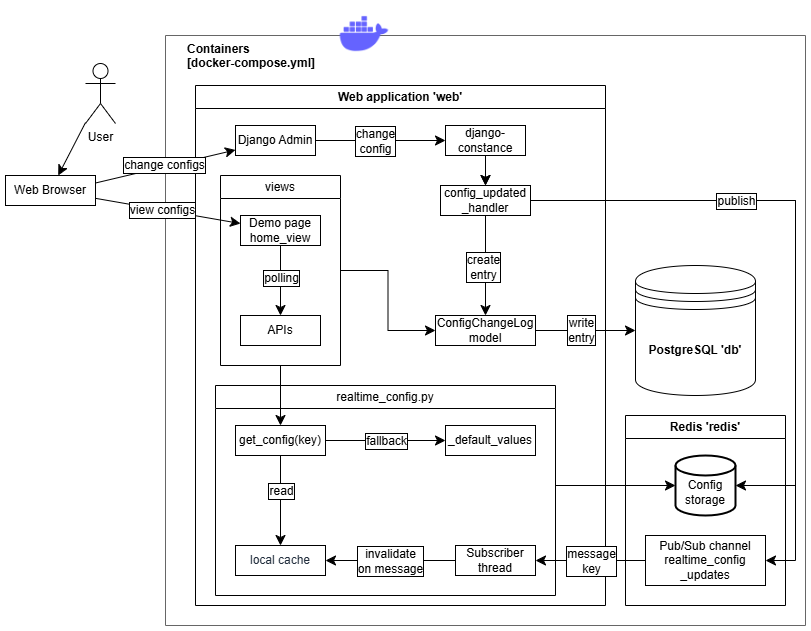

The diagram above was exported from draw.io. Its source (the exported page's mxGraphModel, read from the mxfile embedded in the PNG):
<mxGraphModel dx="1237" dy="676" grid="1" gridSize="10" guides="1" tooltips="1" connect="1" arrows="1" fold="1" page="1" pageScale="1" pageWidth="827" pageHeight="1169" math="0" shadow="0">
  <root>
    <mxCell id="Waj46AWrwi_tnzLf5rXA-0" />
    <mxCell id="Waj46AWrwi_tnzLf5rXA-1" parent="Waj46AWrwi_tnzLf5rXA-0" />
    <mxCell id="Waj46AWrwi_tnzLf5rXA-2" value="" style="swimlane;startSize=0;fillColor=#f5f5f5;fontColor=#333333;strokeColor=#666666;swimlaneFillColor=none;" vertex="1" parent="Waj46AWrwi_tnzLf5rXA-1">
      <mxGeometry x="330" y="40" width="640" height="590" as="geometry" />
    </mxCell>
    <mxCell id="EbY9sfQgCP2XwDXVRpYc-18" style="edgeStyle=orthogonalEdgeStyle;rounded=0;orthogonalLoop=1;jettySize=auto;html=1;fontSize=12;startSize=8;endSize=8;" edge="1" parent="Waj46AWrwi_tnzLf5rXA-2" source="EbY9sfQgCP2XwDXVRpYc-15" target="pWx3kpNLsd5oPUjWvz5L-4">
      <mxGeometry relative="1" as="geometry">
        <mxPoint x="200" y="150" as="sourcePoint" />
        <mxPoint x="130" y="157" as="targetPoint" />
        <Array as="points">
          <mxPoint x="115" y="450" />
        </Array>
      </mxGeometry>
    </mxCell>
    <mxCell id="EbY9sfQgCP2XwDXVRpYc-19" value="read if&lt;div&gt;cache miss&lt;/div&gt;" style="edgeLabel;html=1;align=center;verticalAlign=middle;resizable=0;points=[];fontSize=12;labelBorderColor=default;" vertex="1" connectable="0" parent="EbY9sfQgCP2XwDXVRpYc-18">
      <mxGeometry x="0.0083" relative="1" as="geometry">
        <mxPoint as="offset" />
      </mxGeometry>
    </mxCell>
    <UserObject label="Containers&#10;[docker-compose.yml]" link="docker-compose.yml" id="Waj46AWrwi_tnzLf5rXA-3">
      <mxCell style="text;whiteSpace=wrap;fontStyle=1" vertex="1" parent="Waj46AWrwi_tnzLf5rXA-2">
        <mxGeometry x="20" width="140" height="40" as="geometry" />
      </mxCell>
    </UserObject>
    <mxCell id="Waj46AWrwi_tnzLf5rXA-4" value="Web application 'web'" style="swimlane;whiteSpace=wrap;html=1;" vertex="1" parent="Waj46AWrwi_tnzLf5rXA-2">
      <mxGeometry x="30" y="50" width="410" height="520" as="geometry" />
    </mxCell>
    <mxCell id="EbY9sfQgCP2XwDXVRpYc-1" value="Django Admin" style="rounded=0;whiteSpace=wrap;html=1;" vertex="1" parent="Waj46AWrwi_tnzLf5rXA-4">
      <mxGeometry x="40" y="40" width="80" height="30" as="geometry" />
    </mxCell>
    <mxCell id="EbY9sfQgCP2XwDXVRpYc-29" style="edgeStyle=none;curved=1;rounded=0;orthogonalLoop=1;jettySize=auto;html=1;fontSize=12;startSize=8;endSize=8;" edge="1" parent="Waj46AWrwi_tnzLf5rXA-4" source="EbY9sfQgCP2XwDXVRpYc-1" target="EbY9sfQgCP2XwDXVRpYc-28">
      <mxGeometry relative="1" as="geometry">
        <mxPoint x="190" y="110" as="sourcePoint" />
        <mxPoint x="360" y="427" as="targetPoint" />
      </mxGeometry>
    </mxCell>
    <mxCell id="EbY9sfQgCP2XwDXVRpYc-31" value="change&lt;div&gt;config&lt;/div&gt;" style="edgeLabel;html=1;align=center;verticalAlign=middle;resizable=0;points=[];fontSize=12;labelBorderColor=default;" vertex="1" connectable="0" parent="EbY9sfQgCP2XwDXVRpYc-29">
      <mxGeometry x="-0.0933" relative="1" as="geometry">
        <mxPoint as="offset" />
      </mxGeometry>
    </mxCell>
    <mxCell id="EbY9sfQgCP2XwDXVRpYc-41" value="&lt;span style=&quot;font-weight: 400;&quot;&gt;views&lt;/span&gt;" style="swimlane;whiteSpace=wrap;html=1;swimlaneFillColor=default;" vertex="1" parent="Waj46AWrwi_tnzLf5rXA-4">
      <mxGeometry x="25" y="90" width="120" height="190" as="geometry" />
    </mxCell>
    <mxCell id="EbY9sfQgCP2XwDXVRpYc-6" value="Demo page&lt;div&gt;home_view&lt;/div&gt;" style="rounded=0;whiteSpace=wrap;html=1;" vertex="1" parent="EbY9sfQgCP2XwDXVRpYc-41">
      <mxGeometry x="20" y="40" width="80" height="30" as="geometry" />
    </mxCell>
    <mxCell id="EbY9sfQgCP2XwDXVRpYc-49" value="APIs" style="rounded=0;whiteSpace=wrap;html=1;" vertex="1" parent="EbY9sfQgCP2XwDXVRpYc-41">
      <mxGeometry x="20" y="140" width="80" height="30" as="geometry" />
    </mxCell>
    <mxCell id="EbY9sfQgCP2XwDXVRpYc-62" style="edgeStyle=none;curved=1;rounded=0;orthogonalLoop=1;jettySize=auto;html=1;fontSize=12;startSize=8;endSize=8;" edge="1" parent="EbY9sfQgCP2XwDXVRpYc-41" source="EbY9sfQgCP2XwDXVRpYc-6" target="EbY9sfQgCP2XwDXVRpYc-49">
      <mxGeometry relative="1" as="geometry">
        <mxPoint x="-135" y="16" as="sourcePoint" />
        <mxPoint x="25" y="55" as="targetPoint" />
      </mxGeometry>
    </mxCell>
    <mxCell id="EbY9sfQgCP2XwDXVRpYc-63" value="polling" style="edgeLabel;html=1;align=center;verticalAlign=middle;resizable=0;points=[];fontSize=12;labelBorderColor=default;" vertex="1" connectable="0" parent="EbY9sfQgCP2XwDXVRpYc-62">
      <mxGeometry x="-0.0933" relative="1" as="geometry">
        <mxPoint as="offset" />
      </mxGeometry>
    </mxCell>
    <mxCell id="EbY9sfQgCP2XwDXVRpYc-28" value="django-constance" style="rounded=0;whiteSpace=wrap;html=1;" vertex="1" parent="Waj46AWrwi_tnzLf5rXA-4">
      <mxGeometry x="250" y="40" width="80" height="30" as="geometry" />
    </mxCell>
    <mxCell id="EbY9sfQgCP2XwDXVRpYc-56" value="ConfigChangeLog model" style="rounded=0;whiteSpace=wrap;html=1;" vertex="1" parent="Waj46AWrwi_tnzLf5rXA-4">
      <mxGeometry x="240" y="230" width="100" height="30" as="geometry" />
    </mxCell>
    <mxCell id="EbY9sfQgCP2XwDXVRpYc-33" value="config_updated&lt;div&gt;_handler&lt;/div&gt;" style="rounded=0;whiteSpace=wrap;html=1;" vertex="1" parent="Waj46AWrwi_tnzLf5rXA-4">
      <mxGeometry x="245" y="100" width="90" height="30" as="geometry" />
    </mxCell>
    <mxCell id="EbY9sfQgCP2XwDXVRpYc-34" style="edgeStyle=none;curved=1;rounded=0;orthogonalLoop=1;jettySize=auto;html=1;fontSize=12;startSize=8;endSize=8;" edge="1" parent="Waj46AWrwi_tnzLf5rXA-4" source="EbY9sfQgCP2XwDXVRpYc-28" target="EbY9sfQgCP2XwDXVRpYc-33">
      <mxGeometry relative="1" as="geometry">
        <mxPoint x="439" y="400" as="sourcePoint" />
        <mxPoint x="666" y="500" as="targetPoint" />
      </mxGeometry>
    </mxCell>
    <mxCell id="EbY9sfQgCP2XwDXVRpYc-60" value="" style="edgeStyle=none;curved=1;rounded=0;orthogonalLoop=1;jettySize=auto;html=1;fontSize=12;startSize=8;endSize=8;" edge="1" parent="Waj46AWrwi_tnzLf5rXA-4" source="EbY9sfQgCP2XwDXVRpYc-28" target="EbY9sfQgCP2XwDXVRpYc-33">
      <mxGeometry relative="1" as="geometry">
        <mxPoint x="575" y="110" as="sourcePoint" />
        <mxPoint x="421" y="550" as="targetPoint" />
      </mxGeometry>
    </mxCell>
    <mxCell id="EbY9sfQgCP2XwDXVRpYc-57" value="" style="endArrow=classic;startArrow=none;html=1;rounded=0;fontSize=12;startSize=8;endSize=8;curved=1;startFill=0;" edge="1" parent="Waj46AWrwi_tnzLf5rXA-4" source="EbY9sfQgCP2XwDXVRpYc-33" target="EbY9sfQgCP2XwDXVRpYc-56">
      <mxGeometry width="50" height="50" relative="1" as="geometry">
        <mxPoint x="699" y="120" as="sourcePoint" />
        <mxPoint x="810" y="162" as="targetPoint" />
      </mxGeometry>
    </mxCell>
    <mxCell id="EbY9sfQgCP2XwDXVRpYc-58" value="create&lt;div&gt;entry&lt;/div&gt;" style="edgeLabel;html=1;align=center;verticalAlign=middle;resizable=0;points=[];fontSize=12;labelBorderColor=default;" vertex="1" connectable="0" parent="EbY9sfQgCP2XwDXVRpYc-57">
      <mxGeometry x="-0.0038" y="2" relative="1" as="geometry">
        <mxPoint x="-5" y="1" as="offset" />
      </mxGeometry>
    </mxCell>
    <mxCell id="EbY9sfQgCP2XwDXVRpYc-69" style="edgeStyle=orthogonalEdgeStyle;rounded=0;orthogonalLoop=1;jettySize=auto;html=1;fontSize=12;startSize=8;endSize=8;" edge="1" parent="Waj46AWrwi_tnzLf5rXA-4" source="EbY9sfQgCP2XwDXVRpYc-41" target="EbY9sfQgCP2XwDXVRpYc-56">
      <mxGeometry relative="1" as="geometry">
        <mxPoint x="93" y="290" as="sourcePoint" />
        <mxPoint x="95" y="360" as="targetPoint" />
      </mxGeometry>
    </mxCell>
    <mxCell id="EbY9sfQgCP2XwDXVRpYc-21" value="&lt;span style=&quot;font-weight: 400;&quot;&gt;realtime_config.py&lt;/span&gt;" style="swimlane;whiteSpace=wrap;html=1;swimlaneFillColor=default;" vertex="1" parent="Waj46AWrwi_tnzLf5rXA-4">
      <mxGeometry x="20" y="300" width="340" height="210" as="geometry" />
    </mxCell>
    <mxCell id="EbY9sfQgCP2XwDXVRpYc-38" value="&lt;span style=&quot;color: rgb(35, 47, 62); text-wrap-mode: nowrap;&quot;&gt;local cache&lt;/span&gt;" style="rounded=0;whiteSpace=wrap;html=1;" vertex="1" parent="EbY9sfQgCP2XwDXVRpYc-21">
      <mxGeometry x="20" y="160" width="90" height="30" as="geometry" />
    </mxCell>
    <mxCell id="EbY9sfQgCP2XwDXVRpYc-4" value="Subscriber thread" style="rounded=0;whiteSpace=wrap;html=1;" vertex="1" parent="EbY9sfQgCP2XwDXVRpYc-21">
      <mxGeometry x="240" y="160" width="80" height="30" as="geometry" />
    </mxCell>
    <mxCell id="EbY9sfQgCP2XwDXVRpYc-10" style="edgeStyle=none;curved=1;rounded=0;orthogonalLoop=1;jettySize=auto;html=1;fontSize=12;startSize=8;endSize=8;" edge="1" parent="EbY9sfQgCP2XwDXVRpYc-21" source="EbY9sfQgCP2XwDXVRpYc-4" target="EbY9sfQgCP2XwDXVRpYc-38">
      <mxGeometry relative="1" as="geometry">
        <mxPoint x="-150" y="186" as="sourcePoint" />
        <mxPoint x="20" y="59.31818181818187" as="targetPoint" />
      </mxGeometry>
    </mxCell>
    <mxCell id="EbY9sfQgCP2XwDXVRpYc-11" value="invalidate&lt;div&gt;on message&lt;/div&gt;" style="edgeLabel;html=1;align=center;verticalAlign=middle;resizable=0;points=[];fontSize=12;labelBorderColor=default;" vertex="1" connectable="0" parent="EbY9sfQgCP2XwDXVRpYc-10">
      <mxGeometry x="0.0083" relative="1" as="geometry">
        <mxPoint as="offset" />
      </mxGeometry>
    </mxCell>
    <mxCell id="EbY9sfQgCP2XwDXVRpYc-15" value="get_config(key)" style="rounded=0;whiteSpace=wrap;html=1;" vertex="1" parent="EbY9sfQgCP2XwDXVRpYc-21">
      <mxGeometry x="20" y="40" width="90" height="30" as="geometry" />
    </mxCell>
    <mxCell id="EbY9sfQgCP2XwDXVRpYc-16" style="edgeStyle=none;curved=1;rounded=0;orthogonalLoop=1;jettySize=auto;html=1;fontSize=12;startSize=8;endSize=8;" edge="1" parent="EbY9sfQgCP2XwDXVRpYc-21" source="EbY9sfQgCP2XwDXVRpYc-15" target="EbY9sfQgCP2XwDXVRpYc-38">
      <mxGeometry relative="1" as="geometry">
        <mxPoint x="850" y="414" as="sourcePoint" />
        <mxPoint x="220" y="60" as="targetPoint" />
      </mxGeometry>
    </mxCell>
    <mxCell id="EbY9sfQgCP2XwDXVRpYc-17" value="read" style="edgeLabel;html=1;align=center;verticalAlign=middle;resizable=0;points=[];fontSize=12;labelBorderColor=default;" vertex="1" connectable="0" parent="EbY9sfQgCP2XwDXVRpYc-16">
      <mxGeometry x="0.0083" relative="1" as="geometry">
        <mxPoint y="-10" as="offset" />
      </mxGeometry>
    </mxCell>
    <mxCell id="EbY9sfQgCP2XwDXVRpYc-27" value="_default_values" style="rounded=0;whiteSpace=wrap;html=1;" vertex="1" parent="EbY9sfQgCP2XwDXVRpYc-21">
      <mxGeometry x="230" y="40" width="90" height="30" as="geometry" />
    </mxCell>
    <mxCell id="EbY9sfQgCP2XwDXVRpYc-39" style="edgeStyle=none;curved=1;rounded=0;orthogonalLoop=1;jettySize=auto;html=1;fontSize=12;startSize=8;endSize=8;" edge="1" parent="EbY9sfQgCP2XwDXVRpYc-21" source="EbY9sfQgCP2XwDXVRpYc-15" target="EbY9sfQgCP2XwDXVRpYc-27">
      <mxGeometry relative="1" as="geometry">
        <mxPoint x="350" y="65" as="sourcePoint" />
        <mxPoint x="270" y="65" as="targetPoint" />
      </mxGeometry>
    </mxCell>
    <mxCell id="EbY9sfQgCP2XwDXVRpYc-40" value="&lt;div&gt;fallback&lt;/div&gt;" style="edgeLabel;html=1;align=center;verticalAlign=middle;resizable=0;points=[];fontSize=12;labelBorderColor=default;" vertex="1" connectable="0" parent="EbY9sfQgCP2XwDXVRpYc-39">
      <mxGeometry x="0.0083" relative="1" as="geometry">
        <mxPoint as="offset" />
      </mxGeometry>
    </mxCell>
    <mxCell id="EbY9sfQgCP2XwDXVRpYc-66" style="edgeStyle=none;curved=1;rounded=0;orthogonalLoop=1;jettySize=auto;html=1;fontSize=12;startSize=8;endSize=8;" edge="1" parent="Waj46AWrwi_tnzLf5rXA-4" source="EbY9sfQgCP2XwDXVRpYc-41" target="EbY9sfQgCP2XwDXVRpYc-15">
      <mxGeometry relative="1" as="geometry">
        <mxPoint x="90" y="170" as="sourcePoint" />
        <mxPoint x="90" y="240" as="targetPoint" />
      </mxGeometry>
    </mxCell>
    <mxCell id="Waj46AWrwi_tnzLf5rXA-30" value="&lt;div&gt;Redis&amp;nbsp;&lt;span style=&quot;background-color: transparent; color: light-dark(rgb(0, 0, 0), rgb(255, 255, 255));&quot;&gt;'redis'&lt;/span&gt;&lt;/div&gt;" style="swimlane;whiteSpace=wrap;html=1;swimlaneFillColor=none;" vertex="1" parent="Waj46AWrwi_tnzLf5rXA-2">
      <mxGeometry x="460" y="380" width="160" height="190" as="geometry" />
    </mxCell>
    <mxCell id="pWx3kpNLsd5oPUjWvz5L-4" value="&lt;div&gt;&lt;br&gt;&lt;/div&gt;Config storage" style="strokeWidth=2;html=1;shape=mxgraph.flowchart.database;whiteSpace=wrap;" vertex="1" parent="Waj46AWrwi_tnzLf5rXA-30">
      <mxGeometry x="50" y="40" width="60" height="60" as="geometry" />
    </mxCell>
    <mxCell id="EbY9sfQgCP2XwDXVRpYc-0" value="Pub/Sub channel&lt;div&gt;realtime_config&lt;/div&gt;&lt;div&gt;_updates&lt;/div&gt;" style="rounded=0;whiteSpace=wrap;html=1;" vertex="1" parent="Waj46AWrwi_tnzLf5rXA-30">
      <mxGeometry x="20" y="120" width="120" height="50" as="geometry" />
    </mxCell>
    <mxCell id="Waj46AWrwi_tnzLf5rXA-21" value="&lt;span style=&quot;font-weight: 700;&quot;&gt;PostgreSQL&amp;nbsp;&lt;/span&gt;&lt;span style=&quot;color: light-dark(rgb(0, 0, 0), rgb(255, 255, 255)); font-weight: 700; background-color: transparent;&quot;&gt;'db'&lt;/span&gt;" style="shape=datastore;whiteSpace=wrap;html=1;" vertex="1" parent="Waj46AWrwi_tnzLf5rXA-2">
      <mxGeometry x="470" y="230" width="120" height="130" as="geometry" />
    </mxCell>
    <mxCell id="EbY9sfQgCP2XwDXVRpYc-7" style="edgeStyle=orthogonalEdgeStyle;rounded=0;orthogonalLoop=1;jettySize=auto;html=1;fontSize=12;startSize=8;endSize=8;" edge="1" parent="Waj46AWrwi_tnzLf5rXA-2" source="EbY9sfQgCP2XwDXVRpYc-33" target="pWx3kpNLsd5oPUjWvz5L-4">
      <mxGeometry relative="1" as="geometry">
        <mxPoint x="-179" y="80" as="sourcePoint" />
        <mxPoint x="-49.33331298828125" y="390" as="targetPoint" />
        <Array as="points">
          <mxPoint x="630" y="165" />
          <mxPoint x="630" y="450" />
        </Array>
      </mxGeometry>
    </mxCell>
    <mxCell id="EbY9sfQgCP2XwDXVRpYc-8" style="edgeStyle=orthogonalEdgeStyle;rounded=0;orthogonalLoop=1;jettySize=auto;html=1;fontSize=12;startSize=8;endSize=8;" edge="1" parent="Waj46AWrwi_tnzLf5rXA-2" source="EbY9sfQgCP2XwDXVRpYc-33" target="EbY9sfQgCP2XwDXVRpYc-0">
      <mxGeometry relative="1" as="geometry">
        <mxPoint x="120" y="310" as="sourcePoint" />
        <mxPoint x="450" y="347" as="targetPoint" />
        <Array as="points">
          <mxPoint x="630" y="165" />
          <mxPoint x="630" y="525" />
        </Array>
      </mxGeometry>
    </mxCell>
    <mxCell id="EbY9sfQgCP2XwDXVRpYc-9" value="publish" style="edgeLabel;html=1;align=center;verticalAlign=middle;resizable=0;points=[];fontSize=12;labelBorderColor=default;" vertex="1" connectable="0" parent="EbY9sfQgCP2XwDXVRpYc-8">
      <mxGeometry x="0.0083" relative="1" as="geometry">
        <mxPoint x="-60" y="-65" as="offset" />
      </mxGeometry>
    </mxCell>
    <mxCell id="Waj46AWrwi_tnzLf5rXA-22" value="" style="endArrow=classic;startArrow=none;html=1;rounded=0;fontSize=12;startSize=8;endSize=8;curved=1;startFill=0;" edge="1" parent="Waj46AWrwi_tnzLf5rXA-2" source="EbY9sfQgCP2XwDXVRpYc-56" target="Waj46AWrwi_tnzLf5rXA-21">
      <mxGeometry width="50" height="50" relative="1" as="geometry">
        <mxPoint x="790" y="179.7560975609756" as="sourcePoint" />
        <mxPoint x="870" y="310" as="targetPoint" />
      </mxGeometry>
    </mxCell>
    <mxCell id="Waj46AWrwi_tnzLf5rXA-23" value="write&lt;div&gt;&lt;span style=&quot;background-color: light-dark(#ffffff, var(--ge-dark-color, #121212)); color: light-dark(rgb(0, 0, 0), rgb(255, 255, 255));&quot;&gt;entry&lt;/span&gt;&lt;/div&gt;" style="edgeLabel;html=1;align=center;verticalAlign=middle;resizable=0;points=[];fontSize=12;labelBorderColor=default;" vertex="1" connectable="0" parent="Waj46AWrwi_tnzLf5rXA-22">
      <mxGeometry x="-0.0038" y="2" relative="1" as="geometry">
        <mxPoint x="-5" y="1" as="offset" />
      </mxGeometry>
    </mxCell>
    <mxCell id="EbY9sfQgCP2XwDXVRpYc-36" style="edgeStyle=none;curved=1;rounded=0;orthogonalLoop=1;jettySize=auto;html=1;fontSize=12;startSize=8;endSize=8;startArrow=classic;startFill=1;endArrow=none;" edge="1" parent="Waj46AWrwi_tnzLf5rXA-2" source="EbY9sfQgCP2XwDXVRpYc-4" target="EbY9sfQgCP2XwDXVRpYc-0">
      <mxGeometry relative="1" as="geometry">
        <mxPoint x="224" y="360" as="sourcePoint" />
        <mxPoint x="441" y="530" as="targetPoint" />
      </mxGeometry>
    </mxCell>
    <mxCell id="EbY9sfQgCP2XwDXVRpYc-37" value="message&lt;div&gt;key&lt;/div&gt;" style="edgeLabel;html=1;align=center;verticalAlign=middle;resizable=0;points=[];fontSize=12;labelBorderColor=default;" vertex="1" connectable="0" parent="EbY9sfQgCP2XwDXVRpYc-36">
      <mxGeometry x="0.0083" relative="1" as="geometry">
        <mxPoint as="offset" />
      </mxGeometry>
    </mxCell>
    <mxCell id="Waj46AWrwi_tnzLf5rXA-48" value="" style="endArrow=classic;html=1;rounded=0;fontSize=12;startSize=8;endSize=8;elbow=vertical;exitX=1;exitY=0.25;exitDx=0;exitDy=0;" edge="1" parent="Waj46AWrwi_tnzLf5rXA-1" source="Waj46AWrwi_tnzLf5rXA-45" target="EbY9sfQgCP2XwDXVRpYc-1">
      <mxGeometry width="50" height="50" relative="1" as="geometry">
        <mxPoint x="540" y="60" as="sourcePoint" />
        <mxPoint x="590" y="10" as="targetPoint" />
      </mxGeometry>
    </mxCell>
    <mxCell id="Waj46AWrwi_tnzLf5rXA-49" value="change configs" style="edgeLabel;html=1;align=center;verticalAlign=middle;resizable=0;points=[];fontSize=12;labelBackgroundColor=default;labelBorderColor=default;" vertex="1" connectable="0" parent="Waj46AWrwi_tnzLf5rXA-48">
      <mxGeometry x="-0.0084" y="2" relative="1" as="geometry">
        <mxPoint as="offset" />
      </mxGeometry>
    </mxCell>
    <mxCell id="EbY9sfQgCP2XwDXVRpYc-54" style="edgeStyle=none;curved=1;rounded=0;orthogonalLoop=1;jettySize=auto;html=1;fontSize=12;startSize=8;endSize=8;" edge="1" parent="Waj46AWrwi_tnzLf5rXA-1" source="Waj46AWrwi_tnzLf5rXA-45" target="EbY9sfQgCP2XwDXVRpYc-6">
      <mxGeometry relative="1" as="geometry">
        <mxPoint x="470" y="161" as="sourcePoint" />
        <mxPoint x="655" y="189" as="targetPoint" />
      </mxGeometry>
    </mxCell>
    <mxCell id="EbY9sfQgCP2XwDXVRpYc-55" value="view configs" style="edgeLabel;html=1;align=center;verticalAlign=middle;resizable=0;points=[];fontSize=12;labelBorderColor=default;" vertex="1" connectable="0" parent="EbY9sfQgCP2XwDXVRpYc-54">
      <mxGeometry x="-0.0933" relative="1" as="geometry">
        <mxPoint as="offset" />
      </mxGeometry>
    </mxCell>
    <mxCell id="Waj46AWrwi_tnzLf5rXA-44" value="" style="shape=image;html=1;verticalAlign=top;verticalLabelPosition=bottom;labelBackgroundColor=#ffffff;imageAspect=0;aspect=fixed;image=https://cdn1.iconfinder.com/data/icons/unicons-line-vol-3/24/docker-128.png" vertex="1" parent="Waj46AWrwi_tnzLf5rXA-1">
      <mxGeometry x="500" y="10" width="58" height="58" as="geometry" />
    </mxCell>
    <mxCell id="Waj46AWrwi_tnzLf5rXA-45" value="Web Browser" style="rounded=0;whiteSpace=wrap;html=1;" vertex="1" parent="Waj46AWrwi_tnzLf5rXA-1">
      <mxGeometry x="170" y="180" width="90" height="30" as="geometry" />
    </mxCell>
    <mxCell id="Waj46AWrwi_tnzLf5rXA-46" style="edgeStyle=none;curved=1;rounded=0;orthogonalLoop=1;jettySize=auto;html=1;fontSize=12;startSize=8;endSize=8;" edge="1" parent="Waj46AWrwi_tnzLf5rXA-1" source="Waj46AWrwi_tnzLf5rXA-47" target="Waj46AWrwi_tnzLf5rXA-45">
      <mxGeometry relative="1" as="geometry" />
    </mxCell>
    <mxCell id="Waj46AWrwi_tnzLf5rXA-47" value="User" style="shape=umlActor;verticalLabelPosition=bottom;verticalAlign=top;html=1;outlineConnect=0;" vertex="1" parent="Waj46AWrwi_tnzLf5rXA-1">
      <mxGeometry x="250" y="68" width="30" height="60" as="geometry" />
    </mxCell>
  </root>
</mxGraphModel>